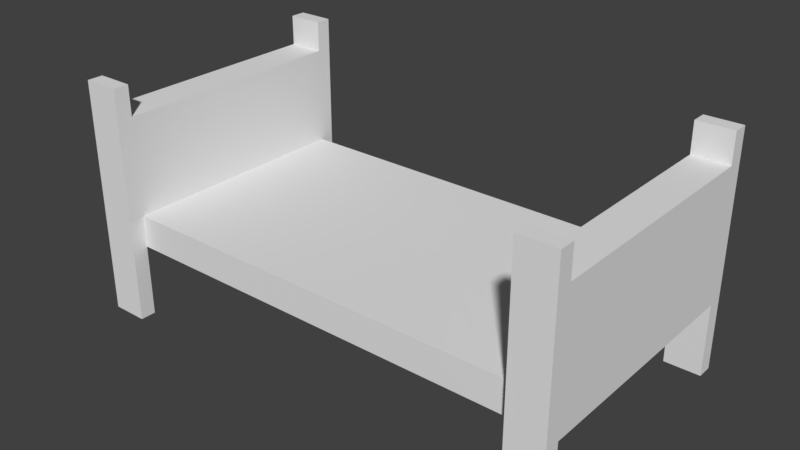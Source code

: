 # Source: BedFrame.blend  (saved by Blender 2.78.0; exported with 4.5.12 LTS)
import bpy
from mathutils import Matrix  # noqa: F401  (used for matrix-valued properties, if any)

bpy.ops.wm.read_factory_settings(use_empty=True)
scene = bpy.context.scene
scene.name = 'Scene'

# ---- collections
col_collection_1 = bpy.data.collections.new('Collection 1'); scene.collection.children.link(col_collection_1)

# ---- materials (node trees are filled in below, after node groups)
mat_bedframetex = bpy.data.materials.new('BedFrameTex')
mat_bedframetex.alpha_threshold = 0.0
mat_bedframetex.use_transparent_shadow = False
mat_bedframetex.roughness = 0.5

# ---- material node trees

# ---- world
world_world = bpy.data.worlds.new('World'); scene.world = world_world
world_world.color = (0.05088, 0.05088, 0.05088)
world_world.use_sun_shadow = False
world_world.sun_shadow_jitter_overblur = 0.0
world_world.cycles.sampling_method = 'MANUAL'

# ---- meshes
me_cube_001 = bpy.data.meshes.new('Cube.001')
me_cube_001.from_pydata([(-1350.0, -84.72, -118.0), (-1350.0, -84.72, 100.5), (-1350.0, 84.72, -118.0), (-1350.0, 84.72, 100.5), (-1150.0, -84.72, -118.0), (-1150.0, -84.72, 100.5), (-1150.0, 84.72, -118.0), (-1150.0, 84.72, 100.5), (-1350.0, -75.0, -118.0), (-1350.0, -75.0, 100.5), (-1150.0, -75.0, -118.0), (-1150.0, -75.0, 100.5), (-1350.0, 75.0, 100.5), (-1150.0, 75.0, -118.0), (-1350.0, 75.0, -118.0), (-1150.0, 75.0, 100.5), (-1350.0, -84.72, -3.0), (-1350.0, 84.72, -3.0), (-1150.0, 84.72, -3.0), (-1150.0, -84.72, -3.0), (-1150.0, -75.0, -20.0), (-1350.0, -75.0, -20.0), (-1150.0, 75.0, -20.0), (-1350.0, 75.0, -20.0), (-1350.0, 84.72, -33.0), (-1150.0, 84.72, -33.0), (-1150.0, -84.72, -33.0), (-1150.0, -75.0, -50.0), (-1350.0, -75.0, -50.0), (-1150.0, 75.0, -50.0), (-1350.0, 75.0, -50.0), (-1350.0, -84.72, -33.0), (-1350.0, -84.72, 72.0), (-1350.0, 84.72, 72.0), (-1150.0, 84.72, 72.0), (-1150.0, -84.72, 72.0), (-1150.0, -75.0, 72.0), (-1350.0, -75.0, 72.0), (-1150.0, 75.0, 72.0), (-1350.0, 75.0, 72.0), (1150.0, -84.72, -118.0), (1150.0, -84.72, 100.5), (1150.0, 84.72, -118.0), (1150.0, 84.72, 100.5), (1350.0, -84.72, -118.0), (1350.0, -84.72, 100.5), (1350.0, 84.72, -118.0), (1350.0, 84.72, 100.5), (1150.0, -75.0, -118.0), (1150.0, -75.0, 100.5), (1350.0, -75.0, -118.0), (1350.0, -75.0, 100.5), (1150.0, 75.0, 100.5), (1350.0, 75.0, -118.0), (1150.0, 75.0, -118.0), (1350.0, 75.0, 100.5), (1150.0, -84.72, -3.0), (1150.0, 84.72, -3.0), (1350.0, 84.72, -3.0), (1350.0, -84.72, -3.0), (1350.0, -75.0, -20.0), (1350.0, 75.0, -20.0), (1150.0, 84.72, -33.0), (1350.0, 84.72, -33.0), (1350.0, -84.72, -33.0), (1350.0, -75.0, -50.0), (1350.0, 75.0, -50.0), (1150.0, -84.72, -33.0), (1150.0, -84.72, 72.0), (1150.0, 84.72, 72.0), (1350.0, 84.72, 72.0), (1350.0, -84.72, 72.0), (1350.0, -75.0, 72.0), (1150.0, -75.0, 72.0), (1350.0, 75.0, 72.0), (1150.0, 75.0, 72.0), (1148.0, 75.0, -20.0), (1148.0, -75.0, -20.0), (1148.0, -75.0, -50.0), (1148.0, 75.0, -50.0)], [], [(39, 12, 3, 33), (33, 3, 7, 34), (36, 11, 5, 35), (35, 5, 1, 32), (8, 10, 4, 0), (11, 9, 1, 5), (37, 36, 38, 39), (30, 29, 27, 28), (36, 37, 9, 11), (32, 1, 9, 37), (34, 7, 15, 38), (2, 6, 13, 14), (7, 3, 12, 15), (38, 15, 12, 39), (28, 21, 23, 30), (25, 18, 22, 29), (31, 16, 21, 28), (29, 22, 76, 79), (26, 19, 16, 31), (27, 20, 19, 26), (24, 17, 18, 25), (30, 23, 17, 24), (14, 30, 24, 2), (2, 24, 25, 6), (10, 27, 26, 4), (4, 26, 31, 0), (30, 14, 13, 29), (0, 31, 28, 8), (6, 25, 29, 13), (8, 28, 27, 10), (21, 37, 39, 23), (18, 34, 38, 22), (16, 32, 37, 21), (22, 38, 36, 20), (19, 35, 32, 16), (20, 36, 35, 19), (17, 33, 34, 18), (23, 39, 33, 17), (75, 52, 43, 69), (69, 43, 47, 70), (72, 51, 45, 71), (71, 45, 41, 68), (48, 50, 44, 40), (51, 49, 41, 45), (73, 72, 74, 75), (79, 66, 65, 78), (72, 73, 49, 51), (68, 41, 49, 73), (70, 47, 55, 74), (42, 46, 53, 54), (47, 43, 52, 55), (74, 55, 52, 75), (63, 58, 61, 66), (67, 56, 77, 78), (66, 61, 60, 65), (64, 59, 56, 67), (65, 60, 59, 64), (62, 57, 58, 63), (79, 76, 57, 62), (54, 79, 62, 42), (42, 62, 63, 46), (50, 65, 64, 44), (44, 64, 67, 40), (79, 54, 53, 66), (40, 67, 78, 48), (46, 63, 66, 53), (48, 78, 65, 50), (77, 73, 75, 76), (58, 70, 74, 61), (56, 68, 73, 77), (61, 74, 72, 60), (59, 71, 68, 56), (60, 72, 71, 59), (57, 69, 70, 58), (76, 75, 69, 57), (20, 27, 78, 77), (27, 29, 79, 78), (22, 20, 77, 76)])
_uv = me_cube_001.uv_layers.new(name='UVMap')
_uv.uv.foreach_set('vector', [0.3776, 0.2835, 0.3673, 0.2835, 0.3673, 0.2721, 0.3776, 0.2721, 0.3776, 0.0907, 0.3673, 0.0907, 0.3673, 1.038e-08, 0.3776, 1.038e-08, 0.5816, 0.01134, 0.5714, 0.01134, 0.5714, 3.46e-09, 0.5816, 3.46e-09, 0.3673, 0.09524, 0.3673, 0.0907, 0.5714, 0.0907, 0.5714, 0.09524, 0.9286, 0.1814, 0.9286, 0.0907, 0.9541, 0.0907, 0.9541, 0.1814, 0.9745, 0.2721, 0.9745, 0.3628, 0.949, 0.3628, 0.949, 0.2721, 0.7755, 0.0907, 0.7755, 6.92e-09, 0.9286, 0.0, 0.9286, 0.0907, 3.737e-07, 1.0, 3.27e-07, 0.9093, 0.1531, 0.9093, 0.1531, 1.0, 0.9898, 0.1814, 0.9898, 0.0907, 1.0, 0.0907, 1.0, 0.1814, 0.3776, 0.3628, 0.3673, 0.3628, 0.3673, 0.3515, 0.3776, 0.3515, 0.5816, 0.0907, 0.5714, 0.0907, 0.5714, 0.07937, 0.5816, 0.07937, 0.9286, 0.0907, 0.9286, 6.92e-09, 0.9541, 0.0, 0.9541, 0.0907, 0.9745, 0.1814, 0.9745, 0.2721, 0.949, 0.2721, 0.949, 0.1814, 0.9796, 0.0, 0.9898, 0.0, 0.9898, 0.0907, 0.9796, 0.0907, 0.4847, 0.3515, 0.4541, 0.3515, 0.4541, 0.2835, 0.4847, 0.2835, 0.6888, 0.0907, 0.6582, 0.0907, 0.6582, 0.07937, 0.6888, 0.07937, 0.4847, 0.3628, 0.4541, 0.3628, 0.4541, 0.3515, 0.4847, 0.3515, 0.3673, 0.8175, 0.3367, 0.8175, 0.3367, 0.0, 0.3673, 0.0, 0.3673, 0.1429, 0.3673, 0.1293, 0.5714, 0.1293, 0.5714, 0.1429, 0.6888, 0.01134, 0.6582, 0.01134, 0.6582, 0.0, 0.6888, 0.0, 0.4847, 0.0907, 0.4541, 0.0907, 0.4541, 3.46e-09, 0.4847, 3.46e-09, 0.4847, 0.2835, 0.4541, 0.2835, 0.4541, 0.2721, 0.4847, 0.2721, 0.5714, 0.2835, 0.4847, 0.2835, 0.4847, 0.2721, 0.5714, 0.2721, 0.5714, 0.0907, 0.4847, 0.0907, 0.4847, 3.46e-09, 0.5714, 0.0, 0.7755, 0.01134, 0.6888, 0.01134, 0.6888, 0.0, 0.7755, 0.0, 0.3673, 0.1814, 0.3673, 0.1429, 0.5714, 0.1429, 0.5714, 0.1814, 0.949, 0.2721, 0.8622, 0.2721, 0.8622, 0.1814, 0.949, 0.1814, 0.5714, 0.3628, 0.4847, 0.3628, 0.4847, 0.3515, 0.5714, 0.3515, 0.7755, 0.0907, 0.6888, 0.0907, 0.6888, 0.07937, 0.7755, 0.07937, 0.949, 0.3628, 0.8622, 0.3628, 0.8622, 0.2721, 0.949, 0.2721, 0.4541, 0.3515, 0.3776, 0.3515, 0.3776, 0.2835, 0.4541, 0.2835, 0.6582, 0.0907, 0.5816, 0.0907, 0.5816, 0.07937, 0.6582, 0.07937, 0.4541, 0.3628, 0.3776, 0.3628, 0.3776, 0.3515, 0.4541, 0.3515, 0.6582, 0.07937, 0.5816, 0.07937, 0.5816, 0.01134, 0.6582, 0.01134, 0.3673, 0.1293, 0.3673, 0.09524, 0.5714, 0.09524, 0.5714, 0.1293, 0.6582, 0.01134, 0.5816, 0.01134, 0.5816, 3.46e-09, 0.6582, 0.0, 0.4541, 0.0907, 0.3776, 0.0907, 0.3776, 1.038e-08, 0.4541, 3.46e-09, 0.4541, 0.2835, 0.3776, 0.2835, 0.3776, 0.2721, 0.4541, 0.2721, 0.5816, 0.2835, 0.5714, 0.2835, 0.5714, 0.2721, 0.5816, 0.2721, 0.3673, 0.1859, 0.3673, 0.1814, 0.5714, 0.1814, 0.5714, 0.1859, 0.5816, 0.102, 0.5714, 0.102, 0.5714, 0.0907, 0.5816, 0.0907, 0.5714, 0.1859, 0.5714, 0.1814, 0.7755, 0.1814, 0.7755, 0.1859, 0.9541, 0.1814, 0.9541, 0.0907, 0.9796, 0.0907, 0.9796, 0.1814, 1.0, 0.2721, 1.0, 0.3628, 0.9745, 0.3628, 0.9745, 0.2721, 0.7755, 0.1814, 0.7755, 0.0907, 0.9286, 0.0907, 0.9286, 0.1814, 3.114e-08, 0.09183, 0.0, 0.0, 0.1531, 0.0, 0.1531, 0.09183, 1.0, 0.0, 1.0, 0.0907, 0.9898, 0.0907, 0.9898, 0.0, 0.5816, 0.3628, 0.5714, 0.3628, 0.5714, 0.3515, 0.5816, 0.3515, 0.5816, 0.1814, 0.5714, 0.1814, 0.5714, 0.1701, 0.5816, 0.1701, 0.9745, 0.2721, 0.9745, 0.1814, 1.0, 0.1814, 1.0, 0.2721, 0.9796, 0.0, 0.9796, 0.0907, 0.9541, 0.0907, 0.9541, 0.0, 0.9796, 0.0907, 0.9898, 0.0907, 0.9898, 0.1814, 0.9796, 0.1814, 0.6888, 0.1814, 0.6582, 0.1814, 0.6582, 0.1701, 0.6888, 0.1701, 0.6888, 0.3628, 0.6582, 0.3628, 0.6582, 0.3515, 0.6888, 0.3515, 0.6888, 0.1701, 0.6582, 0.1701, 0.6582, 0.102, 0.6888, 0.102, 0.5714, 0.2336, 0.5714, 0.22, 0.7755, 0.22, 0.7755, 0.2336, 0.6888, 0.102, 0.6582, 0.102, 0.6582, 0.0907, 0.6888, 0.0907, 0.3673, 0.2336, 0.3673, 0.22, 0.5714, 0.22, 0.5714, 0.2336, 0.6888, 0.2835, 0.6582, 0.2835, 0.6582, 0.2721, 0.6888, 0.2721, 0.7755, 0.2835, 0.6888, 0.2835, 0.6888, 0.2721, 0.7755, 0.2721, 0.3673, 0.2721, 0.3673, 0.2336, 0.5714, 0.2336, 0.5714, 0.2721, 0.7755, 0.102, 0.6888, 0.102, 0.6888, 0.0907, 0.7755, 0.0907, 0.5714, 0.2721, 0.5714, 0.2336, 0.7755, 0.2336, 0.7755, 0.2721, 0.7755, 0.2732, 0.8622, 0.2744, 0.8622, 0.3651, 0.7755, 0.3651, 0.7755, 0.3628, 0.6888, 0.3628, 0.6888, 0.3515, 0.7755, 0.3515, 0.7755, 0.1814, 0.6888, 0.1814, 0.6888, 0.1701, 0.7755, 0.1701, 0.7755, 0.1825, 0.8622, 0.1814, 0.8622, 0.2732, 0.7755, 0.2732, 0.6582, 0.3515, 0.5816, 0.3515, 0.5816, 0.2835, 0.6582, 0.2835, 0.6582, 0.1814, 0.5816, 0.1814, 0.5816, 0.1701, 0.6582, 0.1701, 0.6582, 0.3628, 0.5816, 0.3628, 0.5816, 0.3515, 0.6582, 0.3515, 0.6582, 0.1701, 0.5816, 0.1701, 0.5816, 0.102, 0.6582, 0.102, 0.5714, 0.22, 0.5714, 0.1859, 0.7755, 0.1859, 0.7755, 0.22, 0.6582, 0.102, 0.5816, 0.102, 0.5816, 0.0907, 0.6582, 0.0907, 0.3673, 0.22, 0.3673, 0.1859, 0.5714, 0.1859, 0.5714, 0.22, 0.6582, 0.2835, 0.5816, 0.2835, 0.5816, 0.2721, 0.6582, 0.2721, 0.3367, 0.8175, 0.3061, 0.8175, 0.3061, 0.0, 0.3367, 0.0, 0.1531, 0.9093, 3.27e-07, 0.9093, 3.114e-08, 0.09183, 0.1531, 0.09183, 0.3061, 0.8175, 0.1531, 0.8175, 0.1531, 0.0, 0.3061, 0.0])
me_cube_001.materials.append(mat_bedframetex)
me_cube_001.use_remesh_preserve_volume = False
me_cube_001.use_remesh_preserve_attributes = False
me_cube_001.use_mirror_vertex_groups = False
me_cube_001.update()

# ---- objects
ob_bedframe = bpy.data.objects.new('BedFrame', me_cube_001)

# ---- transforms, parenting, visibility, modifiers, constraints
ob_bedframe.location = (0.0, 0.0, 60.0)
ob_bedframe.scale = (0.08518, 0.75, 0.5)
ob_bedframe.lineart.crease_threshold = 0.0

# ---- collection membership
col_collection_1.objects.link(ob_bedframe)

# ---- scene / render settings (as saved in the file)
scene.frame_start = 1; scene.frame_end = 250; scene.frame_set(1)
scene.render.engine = 'BLENDER_EEVEE_NEXT'
scene.render.resolution_percentage = 50
scene.render.dither_intensity = 0.0
scene.cycles.use_denoising = False
scene.cycles.samples = 128
scene.cycles.sampling_pattern = 'TABULATED_SOBOL'
scene.cycles.light_sampling_threshold = 0.0
scene.cycles.use_adaptive_sampling = False
scene.cycles.use_light_tree = False
scene.cycles.blur_glossy = 0.0
scene.cycles.sample_clamp_indirect = 0.0
scene.view_settings.view_transform = 'Standard'
scene.unit_settings.scale_length = 0.01
bpy.context.view_layer.update()

# ---- added for rendering (the .blend has no active camera and no usable light): camera, sun
cam_auto = bpy.data.cameras.new('AutoCamera')
cam_auto.lens = 50.0
cam_auto.sensor_width = 36.0
cam_auto.clip_end = 4620.76
ob_auto_camera = bpy.data.objects.new('AutoCamera', cam_auto)
scene.collection.objects.link(ob_auto_camera)
ob_auto_camera.location = (263.303, -315.951, 266.25)
ob_auto_camera.rotation_euler = (1.09748, -7.21219e-08, 0.694738)
scene.camera = ob_auto_camera
light_auto_sun = bpy.data.lights.new('AutoSun', 'SUN')
light_auto_sun.energy = 3.0
light_auto_sun.angle = 0.0523599
ob_auto_sun = bpy.data.objects.new('AutoSun', light_auto_sun)
scene.collection.objects.link(ob_auto_sun)
ob_auto_sun.rotation_euler = (0.872665, 0.174533, 0.523599)
bpy.context.view_layer.update()
